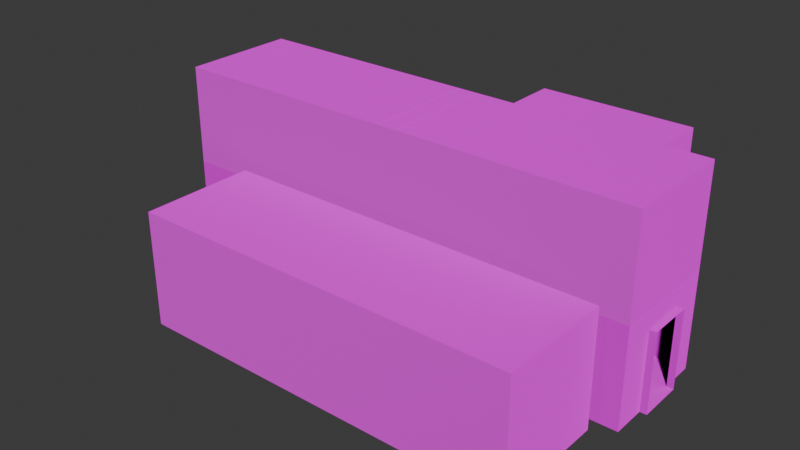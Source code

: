 # Source: LConTeslaOffice.blend  (saved by Blender 4.4.32; exported with 4.5.12 LTS)
import bpy
from mathutils import Matrix  # noqa: F401  (used for matrix-valued properties, if any)

bpy.ops.wm.read_factory_settings(use_empty=True)
scene = bpy.context.scene
scene.name = 'Scene'

# ---- images (referenced by path relative to the original .blend; pixels are not part of the script)
import os
ASSET_DIR = os.environ.get("B2B_ASSET_DIR", "")  # directory of the original .blend (textures are referenced by path, not embedded)
HERE = os.path.dirname(os.path.abspath(__file__))  # packed textures are extracted next to this script under _unpacked/

def load_image(name, relpath, width, height, colorspace="sRGB"):
    """Load a texture the original file referenced (path relative to the .blend, or extracted next to this script)."""
    p = next((c for c in (os.path.join(HERE, relpath), os.path.join(ASSET_DIR, relpath)) if relpath and os.path.exists(c)), "")
    if p:
        img = bpy.data.images.load(p, check_existing=True)
        img.name = name
    else:  # same state as the original file: an image datablock whose file is absent (Cycles renders it pink)
        img = bpy.data.images.new(name, width, height)
        img.source = "FILE"
        img.filepath = "//" + (relpath or name)
    img.colorspace_settings.name = colorspace
    return img
img_whitewall1_png = load_image('whitewall1.png', 'whitewall1.png', 1024, 1024, 'sRGB')
img_whitewall1_specular_png = load_image('whitewall1_specular.png', 'whitewall1_specular.png', 1024, 1024, 'sRGB')
img_whitewall_jpg = load_image('whitewall.jpg', 'whitewall.jpg', 1024, 1024, 'sRGB')
img_whitewall_specular_png = load_image('whitewall_specular.png', 'whitewall_specular.png', 1024, 1024, 'sRGB')
img_concretefloor_jpg = load_image('concretefloor.jpg', 'concretefloor.jpg', 1024, 1024, 'sRGB')
img_concrete_floor_png = load_image('concrete_floor.png', 'concrete_floor.png', 1024, 1024, 'sRGB')
img_glass_png = load_image('glass.png', 'glass.png', 1024, 1024, 'sRGB')
img_metalpanels2_jpg = load_image('metalpanels2.jpg', 'metalpanels2.jpg', 1024, 1024, 'sRGB')
img_misc_signs_0__png = load_image('misc_signs(0).png', 'misc_signs(0).png', 1024, 1024, 'sRGB')
img_metal3_jpg = load_image('metal3.jpg', 'metal3.jpg', 1024, 1024, 'sRGB')
img_bed_table_jpg = load_image('bed-table.jpg', 'bed-table.jpg', 1024, 1024, 'sRGB')
img_metal_darker_jpg = load_image('metal_darker.jpg', 'metal_darker.jpg', 1024, 1024, 'sRGB')

# ---- materials (node trees are filled in below, after node groups)
mat_wallbottom = bpy.data.materials.new('wallbottom')
mat_wallbottom.use_backface_culling = True
mat_material_002 = bpy.data.materials.new('Material.002')
mat_material_002.use_backface_culling = True
mat_floor = bpy.data.materials.new('floor')
mat_floor.use_backface_culling = True
mat_glass = bpy.data.materials.new('glass')
mat_glass.use_backface_culling = True
mat_yellowemtal = bpy.data.materials.new('yellowemtal')
mat_yellowemtal.use_backface_culling = True
mat_material_005 = bpy.data.materials.new('Material.005')
mat_material_003 = bpy.data.materials.new('Material.003')
mat_material_003.use_backface_culling = True
mat_material_004 = bpy.data.materials.new('Material.004')
mat_material_004.use_backface_culling = True
mat_material_006 = bpy.data.materials.new('Material.006')
mat_material = bpy.data.materials.new('Material')
mat_material_001 = bpy.data.materials.new('Material.001')

# ---- material node trees
mat_wallbottom.use_nodes = True; mat_wallbottom.node_tree.nodes.clear()
_N = mat_wallbottom.node_tree.nodes; _L = mat_wallbottom.node_tree.links
n0 = _N.new('ShaderNodeBsdfPrincipled'); n0.name = 'Principled BSDF'; n0.location = (10, 300)
n0.inputs[2].default_value = 0.0
n0.inputs[3].default_value = 1.0
n1 = _N.new('ShaderNodeOutputMaterial'); n1.name = 'Material Output'; n1.location = (300, 300)
n2 = _N.new('ShaderNodeTexImage'); n2.name = 'Image Texture'; n2.location = (-280, 280)
n2.image = img_whitewall1_png
n3 = _N.new('ShaderNodeTexImage'); n3.name = 'Image Texture.001'; n3.location = (-276, -15)
n3.image = img_whitewall1_specular_png
_L.new(n0.outputs[0], n1.inputs[0])
_L.new(n2.outputs[0], n0.inputs[0])
_L.new(n3.outputs[0], n0.inputs[5])
n1.is_active_output = True
mat_material_002.use_nodes = True; mat_material_002.node_tree.nodes.clear()
_N = mat_material_002.node_tree.nodes; _L = mat_material_002.node_tree.links
n0 = _N.new('ShaderNodeBsdfPrincipled'); n0.name = 'Principled BSDF'; n0.location = (10, 300)
n1 = _N.new('ShaderNodeOutputMaterial'); n1.name = 'Material Output'; n1.location = (300, 300)
n2 = _N.new('ShaderNodeTexImage'); n2.name = 'Image Texture'; n2.location = (-280, 280)
n2.image = img_whitewall_jpg
n3 = _N.new('ShaderNodeTexImage'); n3.name = 'Image Texture.001'; n3.location = (-400, 40)
n3.image = img_whitewall_specular_png
_L.new(n0.outputs[0], n1.inputs[0])
_L.new(n2.outputs[0], n0.inputs[0])
_L.new(n3.outputs[0], n0.inputs[5])
n1.is_active_output = True
mat_floor.use_nodes = True; mat_floor.node_tree.nodes.clear()
_N = mat_floor.node_tree.nodes; _L = mat_floor.node_tree.links
n0 = _N.new('ShaderNodeBsdfPrincipled'); n0.name = 'Principled BSDF'; n0.location = (10, 300)
n1 = _N.new('ShaderNodeOutputMaterial'); n1.name = 'Material Output'; n1.location = (300, 300)
n2 = _N.new('ShaderNodeTexImage'); n2.name = 'Image Texture'; n2.location = (-280, 280)
n2.image = img_concretefloor_jpg
n3 = _N.new('ShaderNodeTexImage'); n3.name = 'Image Texture.001'; n3.location = (-264, -25)
n3.image = img_concrete_floor_png
_L.new(n0.outputs[0], n1.inputs[0])
_L.new(n2.outputs[0], n0.inputs[0])
_L.new(n3.outputs[0], n0.inputs[5])
n1.is_active_output = True
mat_glass.use_nodes = True; mat_glass.node_tree.nodes.clear()
_N = mat_glass.node_tree.nodes; _L = mat_glass.node_tree.links
n0 = _N.new('ShaderNodeBsdfPrincipled'); n0.name = 'Principled BSDF'; n0.location = (10, 300)
n0.inputs[1].default_value = 0.2121
n0.inputs[2].default_value = 0.0
n0.inputs[4].default_value = 0.9904
n1 = _N.new('ShaderNodeOutputMaterial'); n1.name = 'Material Output'; n1.location = (300, 300)
n2 = _N.new('ShaderNodeTexImage'); n2.name = 'Image Texture'; n2.location = (-280, 280)
n2.image = img_glass_png
_L.new(n0.outputs[0], n1.inputs[0])
_L.new(n2.outputs[0], n0.inputs[0])
n1.is_active_output = True
mat_yellowemtal.use_nodes = True; mat_yellowemtal.node_tree.nodes.clear()
_N = mat_yellowemtal.node_tree.nodes; _L = mat_yellowemtal.node_tree.links
n0 = _N.new('ShaderNodeBsdfPrincipled'); n0.name = 'Principled BSDF'; n0.location = (10, 300)
n1 = _N.new('ShaderNodeOutputMaterial'); n1.name = 'Material Output'; n1.location = (300, 300)
n2 = _N.new('ShaderNodeTexImage'); n2.name = 'Image Texture'; n2.location = (-280, 280)
n2.image = img_metalpanels2_jpg
_L.new(n0.outputs[0], n1.inputs[0])
_L.new(n2.outputs[0], n0.inputs[0])
n1.is_active_output = True
mat_material_005.use_nodes = True; mat_material_005.node_tree.nodes.clear()
_N = mat_material_005.node_tree.nodes; _L = mat_material_005.node_tree.links
n0 = _N.new('ShaderNodeBsdfPrincipled'); n0.name = 'Principled BSDF'; n0.location = (10, 300)
n1 = _N.new('ShaderNodeOutputMaterial'); n1.name = 'Material Output'; n1.location = (300, 300)
n2 = _N.new('ShaderNodeTexImage'); n2.name = 'Image Texture'; n2.location = (-280, 280)
n2.image = img_misc_signs_0__png
_L.new(n0.outputs[0], n1.inputs[0])
_L.new(n2.outputs[0], n0.inputs[0])
n1.is_active_output = True
mat_material_003.use_nodes = True; mat_material_003.node_tree.nodes.clear()
_N = mat_material_003.node_tree.nodes; _L = mat_material_003.node_tree.links
n0 = _N.new('ShaderNodeBsdfPrincipled'); n0.name = 'Principled BSDF'; n0.location = (10, 300)
n1 = _N.new('ShaderNodeOutputMaterial'); n1.name = 'Material Output'; n1.location = (300, 300)
n2 = _N.new('ShaderNodeTexImage'); n2.name = 'Image Texture'; n2.location = (-280, 280)
n2.image = img_metalpanels2_jpg
_L.new(n0.outputs[0], n1.inputs[0])
_L.new(n2.outputs[0], n0.inputs[0])
n1.is_active_output = True
mat_material_004.use_nodes = True; mat_material_004.node_tree.nodes.clear()
_N = mat_material_004.node_tree.nodes; _L = mat_material_004.node_tree.links
n0 = _N.new('ShaderNodeBsdfPrincipled'); n0.name = 'Principled BSDF'; n0.location = (10, 300)
n1 = _N.new('ShaderNodeOutputMaterial'); n1.name = 'Material Output'; n1.location = (300, 300)
n2 = _N.new('ShaderNodeTexImage'); n2.name = 'Image Texture'; n2.location = (-280, 280)
n2.image = img_metal3_jpg
_L.new(n0.outputs[0], n1.inputs[0])
_L.new(n2.outputs[0], n0.inputs[0])
n1.is_active_output = True
mat_material_006.use_nodes = True; mat_material_006.node_tree.nodes.clear()
_N = mat_material_006.node_tree.nodes; _L = mat_material_006.node_tree.links
n0 = _N.new('ShaderNodeBsdfPrincipled'); n0.name = 'Principled BSDF'; n0.location = (10, 300)
n1 = _N.new('ShaderNodeOutputMaterial'); n1.name = 'Material Output'; n1.location = (300, 300)
n2 = _N.new('ShaderNodeTexImage'); n2.name = 'Image Texture'; n2.location = (-280, 280)
n2.image = img_misc_signs_0__png
_L.new(n0.outputs[0], n1.inputs[0])
_L.new(n2.outputs[0], n0.inputs[0])
n1.is_active_output = True
mat_material.use_nodes = True; mat_material.node_tree.nodes.clear()
_N = mat_material.node_tree.nodes; _L = mat_material.node_tree.links
n0 = _N.new('ShaderNodeBsdfPrincipled'); n0.name = 'Principled BSDF'; n0.location = (10, 300)
n1 = _N.new('ShaderNodeOutputMaterial'); n1.name = 'Material Output'; n1.location = (300, 300)
n2 = _N.new('ShaderNodeTexImage'); n2.name = 'Image Texture'; n2.location = (-280, 280)
n2.image = img_bed_table_jpg
_L.new(n0.outputs[0], n1.inputs[0])
_L.new(n2.outputs[0], n0.inputs[0])
n1.is_active_output = True
mat_material_001.use_nodes = True; mat_material_001.node_tree.nodes.clear()
_N = mat_material_001.node_tree.nodes; _L = mat_material_001.node_tree.links
n0 = _N.new('ShaderNodeBsdfPrincipled'); n0.name = 'Principled BSDF'; n0.location = (10, 300)
n1 = _N.new('ShaderNodeOutputMaterial'); n1.name = 'Material Output'; n1.location = (300, 300)
n2 = _N.new('ShaderNodeTexImage'); n2.name = 'Image Texture'; n2.location = (-280, 280)
n2.image = img_metal_darker_jpg
_L.new(n0.outputs[0], n1.inputs[0])
_L.new(n2.outputs[0], n0.inputs[0])
n1.is_active_output = True

# ---- world
world_world = bpy.data.worlds.new('World'); scene.world = world_world
world_world.use_nodes = True; world_world.node_tree.nodes.clear()
_N = world_world.node_tree.nodes; _L = world_world.node_tree.links
n0 = _N.new('ShaderNodeOutputWorld'); n0.name = 'World Output'; n0.location = (300, 300)
n1 = _N.new('ShaderNodeBackground'); n1.name = 'Background'; n1.location = (10, 300)
n1.inputs[0].default_value = (0.05088, 0.05088, 0.05088, 1.0)
_L.new(n1.outputs[0], n0.inputs[0])
n0.is_active_output = True
world_world.color = (0.05088, 0.05088, 0.05088)
world_world.sun_shadow_jitter_overblur = 0.0

# ---- meshes
me_cube = bpy.data.meshes.new('Cube')
me_cube.from_pydata([(-7.3, -1.75, -1.081), (-7.3, -1.75, 4.916), (-7.3, 1.75, -1.081), (-7.3, 1.75, 4.916), (7.3, -1.75, -1.081), (7.3, -1.75, 4.916), (7.3, 1.75, -1.081), (7.3, 1.75, 4.916), (-7.3, 0.7, -1.081), (-7.3, -0.7, -1.081), (-7.3, -0.7, 4.916), (-7.3, 0.7, 4.916), (7.3, -0.7, -1.081), (7.3, 0.7, -1.081), (7.3, 0.7, 4.916), (7.3, -0.7, 4.916), (-7.3, -1.75, 1.319), (-7.3, 1.75, 1.319), (7.3, 1.75, 1.319), (7.3, -1.75, 1.319), (7.3, 0.7, 1.319), (7.3, -0.7, 1.319), (-7.3, -0.7, 1.319), (-7.3, 0.7, 1.319), (-3.112, 1.75, -1.081), (-6.296, 1.75, -1.081), (-6.296, 1.75, 4.916), (-3.112, 1.75, 4.916), (-4.504, -1.75, -1.081), (-3.104, -1.75, -1.081), (-3.104, -1.75, 4.916), (-4.504, -1.75, 4.916), (-3.104, 0.7, 4.916), (-4.504, 0.7, 4.916), (-3.104, -0.7, 4.916), (-4.504, -0.7, 4.916), (-4.504, 0.7, -1.081), (-3.548, 0.7, -1.081), (-4.504, -0.7, -1.081), (-3.548, -0.7, -1.081), (-4.504, -1.75, 1.319), (-3.104, -1.75, 1.319), (-3.112, 1.75, 1.319), (-6.296, 1.75, 1.319), (-4.504, -2.15, -1.081), (-3.104, -2.15, -1.081), (-4.504, -2.15, 1.319), (-3.104, -2.15, 1.319), (-4.504, -5.65, -1.081), (-3.104, -5.65, -1.081), (6.694, -2.15, -1.081), (6.694, -5.65, -1.081), (-5.004, -2.15, -1.081), (-5.004, -5.65, -1.081), (5.997, 1.75, 4.916), (5.997, -1.75, -1.081), (5.997, 0.7, -1.081), (5.997, -0.7, -1.081), (5.997, -1.75, 1.319), (5.997, 1.75, -1.081), (5.997, -1.75, 4.916), (5.997, 0.7, 4.916), (5.997, -0.7, 4.916), (5.997, 1.75, 1.319), (1.5, 1.75, -1.081), (1.5, -1.75, 4.916), (1.5, 0.7, 4.916), (1.5, -0.7, 4.916), (1.5, 1.75, 1.319), (1.5, 1.75, 4.916), (1.5, -1.75, -1.081), (2.5, 0.7, -1.081), (2.5, -0.7, -1.081), (1.5, -1.75, 1.319), (5.997, -1.75, -0.3315), (1.5, -1.75, -0.3315), (5.997, -1.75, 1.319), (1.5, -1.75, 1.319), (6.697, -2.15, -1.081), (-4.504, -5.65, 2.419), (-3.104, -5.65, 2.419), (6.694, -2.15, 2.419), (6.694, -5.65, 2.419), (-5.004, -2.15, 2.419), (-5.004, -5.65, 2.419), (5.997, -2.15, -0.3315), (5.997, -2.15, -1.081), (1.5, -2.15, -0.3315), (5.997, -2.15, -1.081), (1.5, -2.15, -1.081), (5.997, -2.15, 1.319), (1.5, -2.15, -1.081), (1.5, -2.15, 1.319), (5.997, -2.15, 1.319), (1.5, -2.15, 1.319), (5.997, -2.15, 2.419), (1.5, -2.15, 2.419), (-4.504, -2.15, -1.081), (-4.504, -2.15, 2.419), (-4.504, -2.15, 2.419), (-3.104, -2.15, 2.419), (7.5, 0.7, -1.081), (7.5, -0.7, -1.081), (6.697, -2.15, 1.319), (6.697, -2.15, 1.319), (6.697, -2.15, 2.419), (7.5, 0.7, 1.319), (7.5, -0.7, 1.319), (-7.5, 0.7, -1.081), (-7.5, -0.7, -1.081), (-7.5, -0.7, 1.319), (-7.5, 0.7, 1.319), (1.4, -1.855, 1.369), (6.0, -1.855, 1.369), (1.4, -1.855, -0.5315), (6.0, -1.855, -0.5315), (6.0, -2.055, 1.369), (1.4, -2.055, 1.369), (6.0, -2.055, -0.5315), (1.4, -2.055, -0.5315), (1.5, 3.25, 4.916), (5.997, 3.25, 4.916), (5.997, 3.25, -1.081), (5.997, 3.25, 1.319), (1.5, 3.25, -1.081), (1.5, 3.25, 1.319), (-1.012, 1.75, -1.081), (-1.004, -1.75, -1.081), (1.0, 1.75, -1.081), (1.0, -1.75, -1.081), (-7.3, -1.75, 1.918), (7.3, 0.7, 1.918), (7.3, -0.7, 1.918), (-7.3, -0.7, 1.918), (-7.3, 0.7, 1.918), (-7.3, 1.75, 1.918), (7.3, 1.75, 1.918), (7.3, -1.75, 1.918), (-3.104, -1.75, 1.918), (-4.504, -1.75, 1.918), (-6.296, 1.75, 1.918), (-3.112, 1.75, 1.918), (5.997, -1.75, 1.918), (5.997, 1.75, 1.918), (1.5, 1.75, 1.918), (1.5, -1.75, 1.918), (5.997, 3.25, 1.918), (1.5, 3.25, 1.918), (1.5, -1.75, 1.919), (5.997, -1.75, 1.919)], [], [(134, 135, 3, 11), (143, 136, 7, 54), (132, 137, 5, 15), (139, 130, 1, 31), (57, 55, 4, 12), (35, 31, 1, 10), (26, 33, 11, 3), (33, 35, 10, 11), (59, 56, 13, 6), (56, 57, 12, 13), (136, 131, 14, 7), (131, 132, 15, 14), (130, 133, 10, 1), (133, 134, 11, 10), (0, 9, 22, 16), (6, 13, 20, 18), (28, 0, 16, 40), (12, 4, 19, 21), (59, 6, 18, 63), (8, 2, 17, 23), (2, 25, 43, 17), (70, 29, 41, 73), (8, 9, 38, 36), (37, 36, 38, 39), (2, 8, 36, 25), (25, 36, 37, 24), (66, 67, 34, 32), (32, 34, 35, 33), (69, 66, 32, 27), (27, 32, 33, 26), (67, 65, 30, 34), (34, 30, 31, 35), (9, 0, 28, 38), (38, 28, 29, 39), (145, 138, 30, 65), (138, 139, 31, 30), (135, 140, 26, 3), (28, 40, 46, 44), (40, 41, 47, 46), (41, 29, 45, 47), (29, 28, 44, 45), (45, 44, 48, 49), (45, 49, 51, 50), (48, 44, 52, 53), (137, 142, 60, 5), (15, 5, 60, 62), (7, 14, 61, 54), (14, 15, 62, 61), (4, 55, 58, 19), (54, 69, 120, 121), (71, 72, 57, 56), (64, 71, 56, 59), (72, 70, 55, 57), (59, 63, 123, 122), (141, 144, 69, 27), (24, 64, 68, 42), (148, 149, 76, 77), (62, 60, 65, 67), (54, 61, 66, 69), (61, 62, 67, 66), (55, 70, 75, 74), (49, 48, 79, 80), (48, 53, 84, 79), (51, 49, 80, 82), (50, 51, 82, 81), (53, 52, 83, 84), (90, 86, 78, 103), (74, 75, 87, 85), (85, 87, 89, 88), (70, 73, 92, 91), (58, 55, 86, 90), (77, 76, 93, 94), (94, 93, 95, 96), (91, 92, 47, 45), (83, 52, 97, 98), (46, 47, 100, 99), (96, 100, 47, 94), (95, 93, 104, 105), (82, 84, 83, 81), (12, 21, 107, 102), (21, 20, 106, 107), (20, 13, 101, 106), (13, 12, 102, 101), (9, 8, 108, 109), (8, 23, 111, 108), (23, 22, 110, 111), (22, 9, 109, 110), (112, 113, 115, 114), (116, 117, 119, 118), (141, 140, 43, 42), (24, 42, 43, 25), (124, 122, 123, 125), (147, 146, 121, 120), (64, 59, 122, 124), (68, 64, 124, 125), (144, 68, 125, 147), (143, 54, 121, 146), (70, 72, 71, 64), (39, 29, 24, 37), (24, 29, 127, 126), (70, 64, 128, 129), (63, 143, 146, 123), (69, 144, 147, 120), (125, 123, 146, 147), (27, 26, 140, 141), (42, 68, 144, 141), (19, 58, 142, 137), (17, 43, 140, 135), (41, 40, 139, 138), (73, 41, 138, 145), (22, 23, 134, 133), (16, 22, 133, 130), (20, 21, 132, 131), (18, 20, 131, 136), (40, 16, 130, 139), (21, 19, 137, 132), (63, 18, 136, 143), (23, 17, 135, 134), (65, 60, 149, 148)])
me_cube.polygons.foreach_set('material_index', [1, 1, 1, 1, 2, 2, 2, 2, 2, 2, 1, 1, 1, 1, 0, 0, 0, 0, 0, 0, 0, 0, 2, 2, 2, 2, 2, 2, 2, 2, 2, 2, 2, 2, 1, 1, 1, 0, 0, 0, 2, 2, 2, 2, 1, 2, 2, 2, 0, 2, 2, 2, 2, 0, 1, 0, 0, 2, 2, 2, 0, 1, 1, 1, 1, 1, 1, 0, 1, 0, 0, 0, 1, 1, 1, 1, 1, 1, 2, 0, 0, 0, 2, 2, 0, 0, 0, 3, 3, 0, 0, 0, 1, 2, 0, 0, 1, 2, 2, 2, 2, 0, 1, 0, 1, 0, 0, 0, 0, 0, 0, 0, 0, 0, 0, 0, 0, 0, 1])
_uv = me_cube.uv_layers.new(name='UVMap')
_uv.uv.foreach_set('vector', [0.695, -0.003041, 1.047, -0.003041, 1.047, 1.003, 0.695, 1.003, 2.492, -0.003041, 2.929, -0.003041, 2.929, 1.003, 2.492, 1.003, 0.2251, -0.003041, -0.1273, -0.003041, -0.1273, 1.003, 0.2251, 1.003, -1.033, -0.003041, -1.971, -0.003041, -1.971, 1.003, -1.033, 1.003, 0.9988, 0.3037, 0.9988, 0.007137, 1.367, 0.007137, 1.367, 0.3037, -0.7357, 0.3232, -0.7357, 0.04706, -1.471, 0.04706, -1.471, 0.3232, -0.353, 0.4874, 0.1377, 0.1998, -0.6279, 0.1998, -0.6279, 0.4874, -0.7357, 0.6914, -0.7357, 0.3232, -1.471, 0.3232, -1.471, 0.6914, 0.9988, 0.9958, 0.9988, 0.6992, 1.367, 0.6992, 1.367, 0.9958, 0.9988, 0.6992, 0.9988, 0.3037, 1.367, 0.3037, 1.367, 0.6992, 1.047, -0.003041, 0.695, -0.003041, 0.695, 1.003, 1.047, 1.003, 0.695, -0.003041, 0.2251, -0.003041, 0.2251, 1.003, 0.695, 1.003, -0.1273, -0.003041, 0.2251, -0.003041, 0.2251, 1.003, -0.1273, 1.003, 0.2251, -0.003041, 0.695, -0.003041, 0.695, 1.003, 0.2251, 1.003, -0.1901, 0.0001285, 0.1504, 0.0001285, 0.1504, 0.8054, -0.1901, 0.8054, 0.945, 0.0001285, 0.6045, 0.0001285, 0.6045, 0.8054, 0.945, 0.8054, -0.9212, 0.0001285, -1.828, 0.0001285, -1.828, 0.8054, -0.9212, 0.8054, 0.1504, 0.0001285, -0.1901, 0.0001285, -0.1901, 0.8054, 0.1504, 0.8054, 2.485, 0.0001285, 2.907, 0.0001285, 2.907, 0.8054, 2.485, 0.8054, 0.6045, 0.0001285, 0.945, 0.0001285, 0.945, 0.8054, 0.6045, 0.8054, -1.828, 0.0001285, -1.502, 0.0001285, -1.502, 0.8054, -1.828, 0.8054, 1.026, 0.0001285, -0.4671, 0.0001285, -0.4671, 0.8054, 1.026, 0.8054, -0.7681, 0.7017, -0.7681, 0.3077, 0.01851, 0.3077, 0.01851, 0.7017, 0.2874, 0.7017, 0.01851, 0.7017, 0.01851, 0.3077, 0.2874, 0.3077, -0.7681, 0.9971, -0.7681, 0.7017, 0.01851, 0.7017, -0.4857, 0.9971, -0.4857, 0.9971, 0.01851, 0.7017, 0.2874, 0.7017, 0.4102, 0.9971, 0.8435, 0.6914, 0.8435, 0.3232, -0.3675, 0.3232, -0.3675, 0.6914, -0.3675, 0.6914, -0.3675, 0.3232, -0.7357, 0.3232, -0.7357, 0.6914, 1.782, 0.4874, 1.782, 0.1998, 0.5211, 0.1998, 1.012, 0.4874, 1.012, 0.4874, 0.5211, 0.1998, 0.1377, 0.1998, -0.353, 0.4874, 0.8435, 0.3232, 0.8435, 0.04706, -0.3675, 0.04706, -0.3675, 0.3232, -0.3675, 0.3232, -0.3675, 0.04706, -0.7357, 0.04706, -0.7357, 0.3232, -0.7681, 0.3077, -0.7681, 0.01231, 0.01851, 0.01231, 0.01851, 0.3077, 0.01851, 0.3077, 0.01851, 0.01231, 0.4124, 0.01231, 0.2874, 0.3077, 0.9826, -0.003041, -0.5627, -0.003041, -0.5627, 1.003, 0.9826, 1.003, -0.5627, -0.003041, -1.033, -0.003041, -1.033, 1.003, -0.5627, 1.003, -1.971, -0.003041, -1.634, -0.003041, -1.634, 1.003, -1.971, 1.003, -0.1901, 0.0001285, -0.1901, 0.8054, -0.3199, 0.8054, -0.3199, 0.0001285, 0.1518, 0.4335, 0.2451, 0.4335, 0.2451, 0.4068, 0.1518, 0.4068, -0.1901, 0.8054, -0.1901, 0.0001285, -0.3199, 0.0001285, -0.3199, 0.8054, 0.4124, 0.01231, 0.01851, 0.01231, 0.01851, -0.1002, 0.4124, -0.1002, 0.4124, -0.1002, 0.01851, -0.1002, 0.01851, -1.085, 0.4124, -1.085, 0.4124, -0.1002, 0.4124, -1.085, 3.169, -1.085, 3.169, -0.1002, 0.01851, -1.085, 0.01851, -0.1002, -0.1222, -0.1002, -0.1222, -1.085, 2.929, -0.003041, 2.492, -0.003041, 2.492, 1.003, 2.929, 1.003, 2.369, 0.3232, 2.369, 0.04706, 2.026, 0.04706, 2.026, 0.3232, 2.369, 0.9676, 2.369, 0.6914, 2.026, 0.6914, 2.026, 0.9676, 2.369, 0.6914, 2.369, 0.3232, 2.026, 0.3232, 2.026, 0.6914, 2.907, 0.0001285, 2.485, 0.0001285, 2.485, 0.8054, 2.907, 0.8054, 1.309, 0.23, -0.3095, 0.23, -0.3095, 0.77, 1.309, 0.77, 0.01095, 0.6992, 0.01095, 0.3037, 0.9988, 0.3037, 0.9988, 0.6992, -0.2715, 0.9958, 0.01095, 0.6992, 0.9988, 0.6992, 0.9988, 0.9958, 0.01095, 0.3037, -0.2715, 0.007137, 0.9988, 0.007137, 0.9988, 0.3037, 0.945, 0.0001285, 0.945, 0.8054, 1.431, 0.8054, 1.431, 0.0001285, -0.5654, -0.003041, 0.9826, -0.003041, 0.9826, 1.003, -0.5654, 1.003, -0.4697, 0.0001285, 1.026, 0.0001285, 1.026, 0.8054, -0.4697, 0.8054, 1.026, 1.0, 2.485, 1.0, 2.485, 0.8054, 1.026, 0.8054, 2.026, 0.3232, 2.026, 0.04706, 0.8435, 0.04706, 0.8435, 0.3232, 2.026, 0.9676, 2.026, 0.6914, 0.8435, 0.6914, 0.8435, 0.9676, 2.026, 0.6914, 2.026, 0.3232, 0.8435, 0.3232, 0.8435, 0.6914, 2.485, 0.0001285, 1.026, 0.0001285, 1.026, 0.2702, 2.485, 0.2702, -0.5778, 0.001352, -0.9739, 0.001352, -0.9739, 0.9995, -0.5778, 0.9995, -0.9739, 0.001352, -1.115, 0.001352, -1.115, 0.9995, -0.9739, 0.9995, 2.194, 0.001352, -0.5778, 0.001352, -0.5778, 0.9995, 2.194, 0.9995, 0.7128, 0.001352, -0.2773, 0.001352, -0.2773, 0.9995, 0.7128, 0.9995, -0.2773, 0.001352, 0.7128, 0.001352, 0.7128, 0.9995, -0.2773, 0.9995, 1.997, 0.6883, 1.997, 0.001352, 2.195, 0.001352, 2.195, 0.6883, 0.8519, 0.4335, 0.5521, 0.4335, 0.5521, 0.4068, 0.8519, 0.4068, 1.997, 0.2215, 0.7247, 0.2215, 0.7247, 0.001352, 1.997, 0.001352, 0.4042, 0.0009196, 0.4042, 0.6889, 0.2896, 0.6889, 0.2896, 0.0009196, 0.4042, 0.6889, 0.4042, 0.0009196, 0.2896, 0.0009196, 0.2896, 0.6889, -0.3539, 0.716, 1.346, 0.716, 1.346, 0.5648, -0.3539, 0.5648, 0.7247, 0.6883, 1.997, 0.6883, 1.997, 0.9995, 0.7247, 0.9995, 0.7247, 0.001352, 0.7247, 0.6883, -0.5778, 0.6883, -0.5778, 0.001352, -1.115, 0.9995, -1.115, 0.001352, -0.9739, 0.001352, -0.9739, 0.9995, -0.9739, 0.6883, -0.5778, 0.6883, -0.5778, 0.9995, -0.9739, 0.9995, 0.7247, 0.9995, -0.5778, 0.9995, -0.5778, 0.6883, 0.7247, 0.6883, 1.997, 0.9995, 1.997, 0.6883, 2.195, 0.6883, 2.195, 0.9995, 2.21, -0.9787, -0.8672, -0.9787, -0.8672, -0.05814, 2.21, -0.05814, 2.566, 0.0009196, 2.566, 0.6889, 2.624, 0.6889, 2.624, 0.0009196, 0.495, 0.675, 0.495, 0.575, 0.495, 0.575, 0.495, 0.675, 2.566, 0.6889, 2.566, 0.0009196, 2.624, 0.0009196, 2.624, 0.6889, 1.367, 0.6992, 1.367, 0.3037, 1.423, 0.3037, 1.423, 0.6992, -0.7681, 0.3077, -0.7681, 0.7017, -0.8244, 0.7017, -0.8244, 0.3077, -1.828, 0.0001285, -1.828, 0.8054, -1.893, 0.8054, -1.893, 0.0001285, 0.495, 0.175, 0.495, 0.075, 0.495, 0.075, 0.495, 0.175, -1.828, 0.8054, -1.828, 0.0001285, -1.893, 0.0001285, -1.893, 0.8054, 0.0, 0.0, 1.0, 0.0, 1.0, 1.0, 0.0, 1.0, 0.0, 0.0, 1.0, 0.0, 1.0, 1.0, 0.0, 1.0, -0.4697, 0.9998, -1.502, 0.9998, -1.502, 0.8054, -0.4697, 0.8054, -0.4697, 0.0001285, -0.4697, 0.8054, -1.502, 0.8054, -1.502, 0.0001285, 1.026, 0.0001285, 2.485, 0.0001285, 2.485, 0.8054, 1.026, 0.8054, 0.9826, -0.003041, 2.492, -0.003041, 2.492, 1.003, 0.9826, 1.003, -0.2715, 0.9958, 0.9988, 0.9958, 0.9988, 1.42, -0.2715, 1.42, 0.945, 0.8054, 0.945, 0.0001285, 1.431, 0.0001285, 1.431, 0.8054, 0.945, 0.9998, 0.945, 0.8054, 1.431, 0.8054, 1.431, 0.9998, 1.047, -0.003041, 1.047, 1.003, 1.551, 1.003, 1.551, -0.003041, -0.2715, 0.007137, 0.01095, 0.3037, 0.01095, 0.6992, -0.2715, 0.9958, 0.2874, 0.3077, 0.4124, 0.01231, 0.4102, 0.9971, 0.2874, 0.7017, 0.4102, 0.9971, 0.4124, 0.01231, 1.003, 0.01231, 1.001, 0.9971, -0.2715, 0.007137, -0.2715, 0.9958, -0.4128, 0.9958, -0.4128, 0.007137, 0.945, 0.8054, 0.945, 0.9998, 1.431, 0.9998, 1.431, 0.8054, 1.047, 1.003, 1.047, -0.003041, 1.551, -0.003041, 1.551, 1.003, 1.026, 0.8054, 2.485, 0.8054, 2.485, 0.9998, 1.026, 0.9998, -0.5654, 1.003, -1.634, 1.003, -1.634, -0.003041, -0.5654, -0.003041, -0.4697, 0.8054, 1.026, 0.8054, 1.026, 0.9998, -0.4697, 0.9998, 2.907, 0.8054, 2.485, 0.8054, 2.485, 0.9998, 2.907, 0.9998, -1.828, 0.8054, -1.502, 0.8054, -1.502, 0.9998, -1.828, 0.9998, -0.4671, 0.8054, -0.9212, 0.8054, -0.9212, 0.9998, -0.4671, 0.9998, 1.026, 0.8054, -0.4671, 0.8054, -0.4671, 0.9998, 1.026, 0.9998, 0.1504, 0.8054, 0.6045, 0.8054, 0.6045, 0.9998, 0.1504, 0.9998, -0.1901, 0.8054, 0.1504, 0.8054, 0.1504, 0.9998, -0.1901, 0.9998, 0.6045, 0.8054, 0.1504, 0.8054, 0.1504, 0.9998, 0.6045, 0.9998, 0.945, 0.8054, 0.6045, 0.8054, 0.6045, 0.9998, 0.945, 0.9998, -0.9212, 0.8054, -1.828, 0.8054, -1.828, 0.9998, -0.9212, 0.9998, 0.1504, 0.8054, -0.1901, 0.8054, -0.1901, 0.9998, 0.1504, 0.9998, 2.485, 0.8054, 2.907, 0.8054, 2.907, 0.9998, 2.485, 0.9998, 0.6045, 0.8054, 0.945, 0.8054, 0.945, 0.9998, 0.6045, 0.9998, 0.9826, 1.003, 2.492, 1.003, 2.492, -0.002863, 0.9826, -0.002863])
me_cube.materials.append(mat_wallbottom)
me_cube.materials.append(mat_material_002)
me_cube.materials.append(mat_floor)
me_cube.materials.append(mat_glass)
me_cube.materials.append(mat_yellowemtal)
me_cube.materials.append(mat_material_005)
me_cube.update()
me_cube_001 = bpy.data.meshes.new('Cube.001')
me_cube_001.from_pydata([(-0.3, -1.65, 4.825), (0.3, -1.65, 4.825), (-0.3, -1.65, -1.075), (0.3, -1.65, -1.075), (-0.3, -1.75, 4.925), (0.3, -1.75, 4.925), (-0.3, -1.75, -1.075), (0.3, -1.75, -1.075), (0.3, 1.65, 4.825), (-0.3, 1.65, 4.825), (0.3, 1.65, -1.075), (-0.3, 1.65, -1.075), (0.3, 1.75, 4.925), (-0.3, 1.75, 4.925), (0.3, 1.75, -1.075), (-0.3, 1.75, -1.075)], [], [(0, 1, 3, 2), (3, 1, 5, 7), (0, 2, 6, 4), (8, 9, 11, 10), (11, 9, 13, 15), (8, 10, 14, 12), (1, 0, 9, 8), (0, 4, 13, 9), (5, 1, 8, 12)])
_uv = me_cube_001.uv_layers.new(name='UVMap')
_uv.uv.foreach_set('vector', [0.5, 2.0, 0.9994, 2.0, 0.9994, 0.0004733, 0.5, 0.0002292, 0.5079, 0.004332, 0.5079, 0.9843, 0.4879, 1.004, 0.4879, 0.004332, 0.5137, 0.9843, 0.5137, 0.004332, 0.4938, 0.004332, 0.4937, 1.004, 0.9994, 2.0, 0.5, 2.0, 0.5, 0.0002292, 0.9994, 0.0004733, 0.9804, 0.006285, 0.9804, 0.9863, 1.0, 1.006, 1.0, 0.006285, 0.4863, 0.9824, 0.4863, 0.002379, 0.5063, 0.002379, 0.5063, 1.002, 1.0, 0.000206, 0.5034, 0.003282, 0.5011, 0.9997, 0.9956, 0.9998, 0.3184, 0.9824, 0.2984, 1.002, 0.9984, 1.002, 0.9784, 0.9824, 0.2262, 1.004, 0.2462, 0.9843, 0.9062, 0.9843, 0.9262, 1.004])
me_cube_001.materials.append(mat_material_003)
me_cube_001.materials.append(mat_material_004)
me_cube_001.update()
me_cube_002 = bpy.data.meshes.new('Cube.002')
me_cube_002.from_pydata([(-0.3, -1.749, -1.028), (0.3, -1.749, -1.028), (0.3, 1.749, -1.028), (-0.3, 1.749, -1.028), (-0.9, -1.749, -1.028), (-0.9, 1.749, -1.028), (-1.035, -1.749, -1.086), (-1.035, 1.749, -1.086), (0.0, -1.749, -1.028), (0.0, 1.749, -1.028), (0.9, -1.749, -1.028), (0.9, 1.749, -1.028), (1.014, -1.749, -1.084), (1.014, 1.749, -1.084)], [], [(8, 1, 2, 9), (0, 3, 5, 4), (4, 5, 7, 6), (0, 8, 9, 3), (2, 1, 10, 11), (11, 10, 12, 13)])
me_cube_002.polygons.foreach_set('material_index', [1, 2, 0, 1, 2, 0])
_uv = me_cube_002.uv_layers.new(name='UVMap')
_uv.uv.foreach_set('vector', [0.9111, -0.03716, 1.007, -0.03716, 1.007, 1.04, 0.9111, 1.04, 5.656e-05, 0.002957, 1.0, 0.003615, 0.9999, 0.249, -5.63e-05, 0.2483, 0.0, 0.6227, 1.0, 0.6227, 1.0, 0.6566, 0.0, 0.6566, -0.006873, -0.03716, 0.08398, -0.03716, 0.08398, 1.04, -0.006873, 1.04, 1.0, 0.2486, 0.0, 0.2486, 0.0, 0.003286, 1.0, 0.003286, 1.0, 0.656, 0.0, 0.656, 0.0, 0.6231, 1.0, 0.6231])
me_cube_002.materials.append(mat_material_003)
me_cube_002.materials.append(mat_material_004)
me_cube_002.materials.append(mat_material_006)
me_cube_002.update()
me_cube_003 = bpy.data.meshes.new('Cube.003')
me_cube_003.from_pydata([(2.55, 2.164, -0.589), (4.95, 2.164, -0.589), (2.55, 2.324, -0.589), (4.95, 2.324, -0.589), (2.55, 2.164, -0.669), (4.95, 2.164, -0.669), (2.55, 2.324, -0.669), (4.95, 2.324, -0.669), (2.55, 2.404, -0.589), (4.95, 2.404, -0.589), (2.55, 2.564, -0.589), (4.95, 2.564, -0.589), (2.55, 2.404, -0.669), (4.95, 2.404, -0.669), (2.55, 2.564, -0.669), (4.95, 2.564, -0.669), (2.55, 2.644, -0.589), (4.95, 2.644, -0.589), (2.55, 2.804, -0.589), (4.95, 2.804, -0.589), (2.55, 2.644, -0.669), (4.95, 2.644, -0.669), (2.55, 2.804, -0.669), (4.95, 2.804, -0.669), (2.55, 2.807, -0.4473), (4.95, 2.807, -0.4473), (2.55, 2.83, -0.2889), (4.95, 2.83, -0.2889), (2.55, 2.887, -0.4585), (4.95, 2.887, -0.4585), (2.55, 2.909, -0.3), (4.95, 2.909, -0.3), (2.55, 2.841, -0.2132), (4.95, 2.841, -0.2132), (2.55, 2.863, -0.0548), (4.95, 2.863, -0.0548), (2.55, 2.92, -0.2244), (4.95, 2.92, -0.2244), (2.55, 2.943, -0.06593), (4.95, 2.943, -0.06593), (2.55, 2.876, 0.04604), (4.95, 2.876, 0.04604), (2.55, 2.898, 0.2045), (4.95, 2.898, 0.2045), (2.55, 2.955, 0.03491), (4.95, 2.955, 0.03491), (2.55, 2.978, 0.1934), (4.95, 2.978, 0.1934), (2.85, 2.251, -0.7076), (2.85, 2.251, -0.6659), (2.85, 2.884, -0.713), (2.85, 2.841, -0.675), (2.95, 2.251, -0.7076), (2.95, 2.251, -0.6659), (2.95, 2.884, -0.713), (2.95, 2.841, -0.675), (4.55, 2.251, -0.7076), (4.55, 2.251, -0.6659), (4.55, 2.884, -0.713), (4.55, 2.841, -0.675), (4.65, 2.251, -0.7076), (4.65, 2.251, -0.6659), (4.65, 2.884, -0.713), (4.65, 2.841, -0.675), (2.863, 2.958, 0.1042), (2.863, 2.999, 0.097), (2.963, 2.999, 0.097), (2.963, 2.958, 0.1042), (4.563, 2.958, 0.1042), (4.563, 2.999, 0.097), (4.663, 2.999, 0.097), (4.663, 2.958, 0.1042), (4.55, 2.837, -0.7126), (4.55, 2.797, -0.6743), (4.65, 2.837, -0.7126), (4.65, 2.797, -0.6743), (2.85, 2.837, -0.7126), (2.85, 2.797, -0.6743), (2.95, 2.837, -0.7126), (2.95, 2.797, -0.6743), (2.95, 2.943, -1.022), (2.85, 2.943, -1.022), (2.95, 2.895, -1.022), (4.65, 2.943, -1.022), (4.55, 2.943, -1.022), (4.65, 2.895, -1.022), (4.55, 2.895, -1.022), (2.85, 2.895, -1.022), (2.944, 2.888, -1.088), (2.844, 2.888, -1.088), (2.944, 2.876, -1.042), (4.644, 2.888, -1.088), (4.544, 2.888, -1.088), (4.644, 2.876, -1.042), (4.544, 2.876, -1.042), (2.844, 2.876, -1.042), (2.944, 2.162, -1.088), (2.844, 2.162, -1.088), (2.944, 2.179, -1.042), (4.644, 2.162, -1.088), (4.544, 2.162, -1.088), (4.644, 2.179, -1.042), (4.544, 2.179, -1.042), (2.844, 2.179, -1.042)], [], [(0, 1, 3, 2), (2, 3, 7, 6), (1, 0, 4, 5), (4, 6, 7, 5), (3, 1, 5, 7), (2, 6, 4, 0), (8, 9, 11, 10), (10, 11, 15, 14), (9, 8, 12, 13), (12, 14, 15, 13), (11, 9, 13, 15), (10, 14, 12, 8), (16, 17, 19, 18), (18, 19, 23, 22), (17, 16, 20, 21), (20, 22, 23, 21), (19, 17, 21, 23), (18, 22, 20, 16), (24, 25, 27, 26), (26, 27, 31, 30), (25, 24, 28, 29), (28, 30, 31, 29), (27, 25, 29, 31), (26, 30, 28, 24), (32, 33, 35, 34), (34, 35, 39, 38), (33, 32, 36, 37), (36, 38, 39, 37), (35, 33, 37, 39), (34, 38, 36, 32), (40, 41, 43, 42), (42, 43, 47, 46), (41, 40, 44, 45), (44, 46, 47, 45), (43, 41, 45, 47), (42, 46, 44, 40), (76, 77, 51, 50), (54, 50, 65, 66), (78, 79, 53, 52), (52, 53, 49, 48), (76, 78, 52, 48), (79, 77, 49, 53), (72, 73, 59, 58), (74, 75, 61, 60), (72, 74, 60, 56), (75, 73, 57, 61), (56, 60, 61, 57), (58, 59, 68, 69), (65, 64, 67, 66), (69, 68, 71, 70), (63, 62, 70, 71), (62, 58, 69, 70), (51, 55, 67, 64), (50, 51, 64, 65), (59, 63, 71, 68), (55, 54, 66, 67), (63, 59, 73, 75), (72, 58, 84, 86), (62, 63, 75, 74), (56, 57, 73, 72), (55, 51, 77, 79), (78, 76, 87, 82), (54, 55, 79, 78), (48, 49, 77, 76), (81, 80, 88, 89), (84, 83, 91, 92), (54, 78, 82, 80), (58, 62, 83, 84), (74, 72, 86, 85), (62, 74, 85, 83), (76, 50, 81, 87), (50, 54, 80, 81), (94, 92, 100, 102), (95, 89, 97, 103), (82, 87, 95, 90), (85, 86, 94, 93), (83, 85, 93, 91), (80, 82, 90, 88), (87, 81, 89, 95), (86, 84, 92, 94), (100, 99, 101, 102), (97, 96, 98, 103), (92, 91, 99, 100), (89, 88, 96, 97), (90, 95, 103, 98), (93, 94, 102, 101), (91, 93, 101, 99), (88, 90, 98, 96)])
me_cube_003.polygons.foreach_set('use_smooth', [True] * 88)
me_cube_003.polygons.foreach_set('material_index', [5, 5, 5, 5, 5, 5, 5, 5, 5, 5, 5, 5, 5, 5, 5, 5, 5, 5, 5, 5, 5, 5, 5, 5, 5, 5, 5, 5, 5, 5, 5, 5, 5, 5, 5, 5, 0, 0, 0, 0, 0, 0, 0, 0, 0, 0, 0, 0, 0, 0, 0, 0, 0, 0, 0, 0, 0, 0, 0, 0, 0, 0, 0, 0, 0, 0, 0, 0, 0, 0, 0, 0, 0, 0, 0, 0, 0, 0, 0, 0, 0, 0, 0, 0, 0, 0, 0, 0])
_uv = me_cube_003.uv_layers.new(name='UVMap')
_uv.uv.foreach_set('vector', [0.01738, 0.5855, 0.6504, 0.5806, 0.6504, 0.6609, 0.01738, 0.6658, 0.03197, 0.894, 0.6334, 0.894, 0.6334, 0.8639, 0.03197, 0.8639, 0.6334, 0.894, 0.03197, 0.894, 0.03197, 0.8639, 0.6334, 0.8639, 0.01738, 0.5855, 0.01738, 0.6658, 0.6504, 0.6609, 0.6504, 0.5806, 0.3508, 0.5865, 0.2508, 0.5865, 0.2508, 0.5365, 0.3508, 0.5365, 0.3508, 0.5865, 0.3508, 0.5365, 0.2508, 0.5365, 0.2508, 0.5865, 0.01738, 0.7059, 0.6504, 0.701, 0.6504, 0.7813, 0.01738, 0.7862, 0.03197, 0.894, 0.6334, 0.894, 0.6334, 0.8639, 0.03197, 0.8639, 0.6334, 0.894, 0.03197, 0.894, 0.03197, 0.8639, 0.6334, 0.8639, 0.01738, 0.7059, 0.01738, 0.7862, 0.6504, 0.7813, 0.6504, 0.701, 0.5008, 0.5865, 0.4008, 0.5865, 0.4008, 0.5365, 0.5008, 0.5365, 0.5008, 0.5865, 0.5008, 0.5365, 0.4008, 0.5365, 0.4008, 0.5865, 0.01738, 0.8264, 0.6504, 0.8214, 0.6504, 0.9017, 0.01738, 0.9066, 0.03197, 0.894, 0.6334, 0.894, 0.6334, 0.8639, 0.03197, 0.8639, 0.6334, 0.894, 0.03197, 0.894, 0.03197, 0.8639, 0.6334, 0.8639, 0.01738, 0.8264, 0.01738, 0.9066, 0.6504, 0.9017, 0.6504, 0.8214, 0.6508, 0.5865, 0.5508, 0.5865, 0.5508, 0.5365, 0.6508, 0.5365, 0.6508, 0.5865, 0.6508, 0.5365, 0.5508, 0.5365, 0.5508, 0.5865, 0.01738, 0.8264, 0.6504, 0.8214, 0.6504, 0.9017, 0.01738, 0.9066, 0.03197, 0.894, 0.6334, 0.894, 0.6334, 0.8639, 0.03197, 0.8639, 0.6334, 0.894, 0.03197, 0.894, 0.03197, 0.8639, 0.6334, 0.8639, 0.01738, 0.8264, 0.01738, 0.9066, 0.6504, 0.9017, 0.6504, 0.8214, 0.6508, 0.5865, 0.5508, 0.5865, 0.5508, 0.5365, 0.6508, 0.5365, 0.6508, 0.5865, 0.6508, 0.5365, 0.5508, 0.5365, 0.5508, 0.5865, 0.01738, 0.8264, 0.6504, 0.8214, 0.6504, 0.9017, 0.01738, 0.9066, 0.03197, 0.894, 0.6334, 0.894, 0.6334, 0.8639, 0.03197, 0.8639, 0.6334, 0.894, 0.03197, 0.894, 0.03197, 0.8639, 0.6334, 0.8639, 0.01738, 0.8264, 0.01738, 0.9066, 0.6504, 0.9017, 0.6504, 0.8214, 0.6508, 0.5865, 0.5508, 0.5865, 0.5508, 0.5365, 0.6508, 0.5365, 0.6508, 0.5865, 0.6508, 0.5365, 0.5508, 0.5365, 0.5508, 0.5865, 0.01738, 0.8264, 0.6504, 0.8214, 0.6504, 0.9017, 0.01738, 0.9066, 0.03197, 0.894, 0.6334, 0.894, 0.6334, 0.8639, 0.03197, 0.8639, 0.6334, 0.894, 0.03197, 0.894, 0.03197, 0.8639, 0.6334, 0.8639, 0.01738, 0.8264, 0.01738, 0.9066, 0.6504, 0.9017, 0.6504, 0.8214, 0.6508, 0.5865, 0.5508, 0.5865, 0.5508, 0.5365, 0.6508, 0.5365, 0.6508, 0.5865, 0.6508, 0.5365, 0.5508, 0.5365, 0.5508, 0.5865, 0.56, 0.5207, 0.5382, 0.5417, 0.5625, 0.5413, 0.5861, 0.5204, 0.9358, 0.5988, 0.8513, 0.5939, 0.8568, 0.93, 0.9413, 0.935, 0.56, 0.5207, 0.5382, 0.5417, 0.2381, 0.5463, 0.2381, 0.5234, 0.9358, 0.6011, 0.9358, 0.6184, 0.8513, 0.6135, 0.8513, 0.5962, 0.8513, 0.6238, 0.9358, 0.6287, 0.9358, 0.3857, 0.8513, 0.3808, 0.9358, 0.6122, 0.8513, 0.6073, 0.8513, 0.3808, 0.9358, 0.3857, 0.56, 0.5207, 0.5382, 0.5417, 0.5625, 0.5413, 0.5861, 0.5204, 0.56, 0.5207, 0.5382, 0.5417, 0.2381, 0.5463, 0.2381, 0.5234, 0.8603, 0.5976, 0.9433, 0.5902, 0.9445, 0.3166, 0.8615, 0.3117, 0.9433, 0.5719, 0.8603, 0.5793, 0.8615, 0.3117, 0.9445, 0.3166, 0.8603, 0.5669, 0.9433, 0.5595, 0.9433, 0.5787, 0.8603, 0.5861, 0.5861, 0.5204, 0.5625, 0.5413, 0.6266, 0.9696, 0.6492, 0.9656, 0.8568, 0.6911, 0.8568, 0.6741, 0.9413, 0.679, 0.9413, 0.696, 0.8566, 0.6637, 0.8566, 0.6448, 0.9396, 0.6485, 0.9396, 0.6674, 0.5625, 0.5413, 0.5861, 0.5204, 0.6492, 0.9656, 0.6266, 0.9696, 0.9433, 0.557, 0.8603, 0.5644, 0.8553, 0.9303, 0.9396, 0.9328, 0.8513, 0.6097, 0.9358, 0.6146, 0.9413, 0.938, 0.8568, 0.933, 0.5861, 0.5204, 0.5625, 0.5413, 0.6266, 0.9696, 0.6492, 0.9656, 0.8603, 0.5819, 0.9433, 0.5745, 0.9396, 0.9361, 0.8553, 0.9337, 0.5625, 0.5413, 0.5861, 0.5204, 0.6492, 0.9656, 0.6266, 0.9696, 0.9433, 0.5923, 0.8603, 0.5997, 0.8603, 0.5793, 0.9433, 0.5719, 0.56, 0.5207, 0.5861, 0.5204, 0.6184, 0.3504, 0.5923, 0.3506, 0.5861, 0.5204, 0.5625, 0.5413, 0.5382, 0.5417, 0.56, 0.5207, 0.2381, 0.5234, 0.2381, 0.5463, 0.5382, 0.5417, 0.56, 0.5207, 0.9358, 0.6306, 0.8513, 0.6257, 0.8513, 0.6073, 0.9358, 0.6122, 0.375, 0.5188, 0.125, 0.5187, 0.125, 0.5187, 0.375, 0.5188, 0.5861, 0.5204, 0.5625, 0.5413, 0.5382, 0.5417, 0.56, 0.5207, 0.2381, 0.5234, 0.2381, 0.5463, 0.5382, 0.5417, 0.56, 0.5207, 0.8513, 0.4655, 0.9358, 0.4705, 0.9332, 0.4433, 0.8572, 0.4371, 0.8615, 0.4058, 0.9445, 0.4107, 0.9416, 0.3805, 0.8586, 0.3756, 0.5861, 0.5204, 0.56, 0.5207, 0.5923, 0.3506, 0.6184, 0.3504, 0.8603, 0.5644, 0.9433, 0.557, 0.9445, 0.4107, 0.8615, 0.4058, 0.9433, 0.5572, 0.8603, 0.5646, 0.8615, 0.406, 0.9445, 0.4109, 0.5861, 0.5204, 0.56, 0.5207, 0.5923, 0.3506, 0.6184, 0.3504, 0.56, 0.5207, 0.5861, 0.5204, 0.6184, 0.3504, 0.5923, 0.3506, 0.8513, 0.5939, 0.9358, 0.5988, 0.9358, 0.4705, 0.8513, 0.4655, 0.5819, 0.3397, 0.5881, 0.3144, 0.1891, 0.3144, 0.1986, 0.3397, 0.5819, 0.3397, 0.5881, 0.3144, 0.1891, 0.3144, 0.1986, 0.3397, 0.9358, 0.4706, 0.8513, 0.4657, 0.8572, 0.4563, 0.9332, 0.4624, 0.9445, 0.4109, 0.8615, 0.406, 0.8586, 0.3969, 0.9416, 0.4018, 0.6184, 0.3504, 0.5923, 0.3506, 0.5819, 0.3397, 0.5881, 0.3144, 0.6184, 0.3504, 0.5923, 0.3506, 0.5819, 0.3397, 0.5881, 0.3144, 0.5923, 0.3506, 0.6184, 0.3504, 0.5881, 0.3144, 0.5819, 0.3397, 0.5923, 0.3506, 0.6184, 0.3504, 0.5881, 0.3144, 0.5819, 0.3397, 0.8586, 0.3756, 0.9416, 0.3805, 0.9416, 0.4018, 0.8586, 0.3969, 0.8572, 0.4371, 0.9332, 0.4433, 0.9332, 0.4624, 0.8572, 0.4563, 0.8574, 0.6212, 0.9404, 0.6138, 0.9416, 0.2754, 0.8586, 0.2705, 0.8572, 0.6438, 0.9332, 0.65, 0.943, 0.2711, 0.8622, 0.2724, 0.9332, 0.6452, 0.8572, 0.6391, 0.8622, 0.2796, 0.943, 0.2783, 0.9404, 0.6085, 0.8574, 0.6159, 0.8586, 0.2785, 0.9416, 0.2834, 0.5881, 0.3144, 0.5819, 0.3397, 0.1986, 0.3397, 0.1891, 0.3144, 0.5881, 0.3144, 0.5819, 0.3397, 0.1986, 0.3397, 0.1891, 0.3144])
me_cube_003.materials.append(mat_wallbottom)
me_cube_003.materials.append(mat_material_002)
me_cube_003.materials.append(mat_floor)
me_cube_003.materials.append(mat_glass)
me_cube_003.materials.append(mat_yellowemtal)
me_cube_003.materials.append(mat_material)
me_cube_003.update()
me_cube_004 = bpy.data.meshes.new('Cube.004')
me_cube_004.from_pydata([(1.746, -3.479, -0.1544), (1.746, -3.479, -0.09443), (1.746, -2.229, -0.1544), (1.746, -2.229, -0.09443), (5.73, -3.479, -0.1544), (5.73, -3.479, -0.09443), (5.73, -2.229, -0.1544), (5.73, -2.229, -0.09443), (1.849, -2.438, -1.051), (1.849, -2.438, -0.1372), (1.849, -2.313, -1.051), (1.849, -2.313, -0.1372), (1.957, -2.438, -1.051), (1.957, -2.438, -0.1372), (1.957, -2.313, -1.051), (1.957, -2.313, -0.1372), (1.849, -3.413, -1.051), (1.849, -3.413, -0.1372), (1.849, -3.288, -1.051), (1.849, -3.288, -0.1372), (1.957, -3.413, -1.051), (1.957, -3.413, -0.1372), (1.957, -3.288, -1.051), (1.957, -3.288, -0.1372), (5.549, -2.438, -1.051), (5.549, -2.438, -0.1372), (5.549, -2.313, -1.051), (5.549, -2.313, -0.1372), (5.657, -2.438, -1.051), (5.657, -2.438, -0.1372), (5.657, -2.313, -1.051), (5.657, -2.313, -0.1372), (5.549, -3.413, -1.051), (5.549, -3.413, -0.1372), (5.549, -3.288, -1.051), (5.549, -3.288, -0.1372), (5.657, -3.413, -1.051), (5.657, -3.413, -0.1372), (5.657, -3.288, -1.051), (5.657, -3.288, -0.1372)], [], [(0, 1, 3, 2), (2, 3, 7, 6), (6, 7, 5, 4), (4, 5, 1, 0), (2, 6, 4, 0), (7, 3, 1, 5), (8, 9, 11, 10), (10, 11, 15, 14), (14, 15, 13, 12), (12, 13, 9, 8), (10, 14, 12, 8), (15, 11, 9, 13), (16, 17, 19, 18), (18, 19, 23, 22), (22, 23, 21, 20), (20, 21, 17, 16), (18, 22, 20, 16), (23, 19, 17, 21), (24, 25, 27, 26), (26, 27, 31, 30), (30, 31, 29, 28), (28, 29, 25, 24), (26, 30, 28, 24), (32, 33, 35, 34), (34, 35, 39, 38), (38, 39, 37, 36), (36, 37, 33, 32), (34, 38, 36, 32), (39, 35, 33, 37)])
me_cube_004.polygons.foreach_set('material_index', [6, 6, 6, 6, 6, 6, 6, 6, 6, 6, 6, 6, 6, 6, 6, 6, 6, 6, 6, 6, 6, 6, 6, 6, 6, 6, 6, 6, 6])
_uv = me_cube_004.uv_layers.new(name='UVMap')
_uv.uv.foreach_set('vector', [0.3745, 0.4925, 0.3745, 0.5075, 0.6255, 0.5075, 0.6255, 0.4925, 0.0, 0.4925, 0.0, 0.5075, 1.0, 0.5075, 1.0, 0.4925, 0.6255, 0.4925, 0.6255, 0.5075, 0.3745, 0.5075, 0.3745, 0.4925, 1.0, 0.4925, 1.0, 0.5075, 0.0, 0.5075, 0.0, 0.4925, 0.0, 0.6255, 1.0, 0.6255, 1.0, 0.3745, 0.0, 0.3745, 1.0, 0.6255, 0.0, 0.6255, 0.0, 0.3745, 1.0, 0.3745, 0.3745, 0.4925, 0.3745, 0.5075, 0.6255, 0.5075, 0.6255, 0.4925, 0.0, 0.4925, 0.0, 0.5075, 1.0, 0.5075, 1.0, 0.4925, 0.6255, 0.4925, 0.6255, 0.5075, 0.3745, 0.5075, 0.3745, 0.4925, 1.0, 0.4925, 1.0, 0.5075, 0.0, 0.5075, 0.0, 0.4925, 0.0, 0.6255, 1.0, 0.6255, 1.0, 0.3745, 0.0, 0.3745, 1.0, 0.6255, 0.0, 0.6255, 0.0, 0.3745, 1.0, 0.3745, 0.3745, 0.4925, 0.3745, 0.5075, 0.6255, 0.5075, 0.6255, 0.4925, 0.0, 0.4925, 0.0, 0.5075, 1.0, 0.5075, 1.0, 0.4925, 0.6255, 0.4925, 0.6255, 0.5075, 0.3745, 0.5075, 0.3745, 0.4925, 1.0, 0.4925, 1.0, 0.5075, 0.0, 0.5075, 0.0, 0.4925, 0.0, 0.6255, 1.0, 0.6255, 1.0, 0.3745, 0.0, 0.3745, 1.0, 0.6255, 0.0, 0.6255, 0.0, 0.3745, 1.0, 0.3745, 0.3745, 0.4925, 0.3745, 0.5075, 0.6255, 0.5075, 0.6255, 0.4925, 0.0, 0.4925, 0.0, 0.5075, 1.0, 0.5075, 1.0, 0.4925, 0.6255, 0.4925, 0.6255, 0.5075, 0.3745, 0.5075, 0.3745, 0.4925, 1.0, 0.4925, 1.0, 0.5075, 0.0, 0.5075, 0.0, 0.4925, 0.0, 0.6255, 1.0, 0.6255, 1.0, 0.3745, 0.0, 0.3745, 0.3745, 0.4925, 0.3745, 0.5075, 0.6255, 0.5075, 0.6255, 0.4925, 0.0, 0.4925, 0.0, 0.5075, 1.0, 0.5075, 1.0, 0.4925, 0.6255, 0.4925, 0.6255, 0.5075, 0.3745, 0.5075, 0.3745, 0.4925, 1.0, 0.4925, 1.0, 0.5075, 0.0, 0.5075, 0.0, 0.4925, 0.0, 0.6255, 1.0, 0.6255, 1.0, 0.3745, 0.0, 0.3745, 1.0, 0.6255, 0.0, 0.6255, 0.0, 0.3745, 1.0, 0.3745])
me_cube_004.materials.append(mat_wallbottom)
me_cube_004.materials.append(mat_material_002)
me_cube_004.materials.append(mat_floor)
me_cube_004.materials.append(mat_glass)
me_cube_004.materials.append(mat_yellowemtal)
me_cube_004.materials.append(mat_material)
me_cube_004.materials.append(mat_material_001)
me_cube_004.update()

# ---- objects
ob_room_col = bpy.data.objects.new('room-col', me_cube)
ob_tesla_gate_col = bpy.data.objects.new('tesla gate-col', me_cube_001)
ob_plate_col = bpy.data.objects.new('plate-col', me_cube_002)
ob_table_col = bpy.data.objects.new('TAble-col', me_cube_003)
ob_bench_col_001 = bpy.data.objects.new('BENCH-col.001', me_cube_004)

# ---- transforms, parenting, visibility, modifiers, constraints
ob_room_col.location = (0.0, 0.0, 0.0)
ob_tesla_gate_col.location = (0.0, 1.192e-07, 0.0)
ob_plate_col.location = (0.0, 1.192e-07, 0.0)
ob_table_col.location = (0.0, 0.0, 0.0)
ob_bench_col_001.location = (0.0, 0.0, 0.0)

# ---- collection membership
scene.collection.objects.link(ob_room_col)
scene.collection.objects.link(ob_tesla_gate_col)
scene.collection.objects.link(ob_plate_col)
scene.collection.objects.link(ob_table_col)
scene.collection.objects.link(ob_bench_col_001)

# ---- scene / render settings (as saved in the file)
scene.frame_start = 1; scene.frame_end = 30; scene.frame_set(18)
scene.render.engine = 'BLENDER_EEVEE_NEXT'
bpy.context.view_layer.update()

# ---- added for rendering (the .blend has no active camera and no usable light): camera, sun
cam_auto = bpy.data.cameras.new('AutoCamera')
cam_auto.lens = 50.0
cam_auto.sensor_width = 36.0
cam_auto.clip_end = 1000.0
ob_auto_camera = bpy.data.objects.new('AutoCamera', cam_auto)
scene.collection.objects.link(ob_auto_camera)
ob_auto_camera.location = (17.0695, -21.6834, 15.5741)
ob_auto_camera.rotation_euler = (1.09748, -7.21219e-08, 0.694738)
scene.camera = ob_auto_camera
light_auto_sun = bpy.data.lights.new('AutoSun', 'SUN')
light_auto_sun.energy = 3.0
light_auto_sun.angle = 0.0523599
ob_auto_sun = bpy.data.objects.new('AutoSun', light_auto_sun)
scene.collection.objects.link(ob_auto_sun)
ob_auto_sun.rotation_euler = (0.872665, 0.174533, 0.523599)
bpy.context.view_layer.update()
